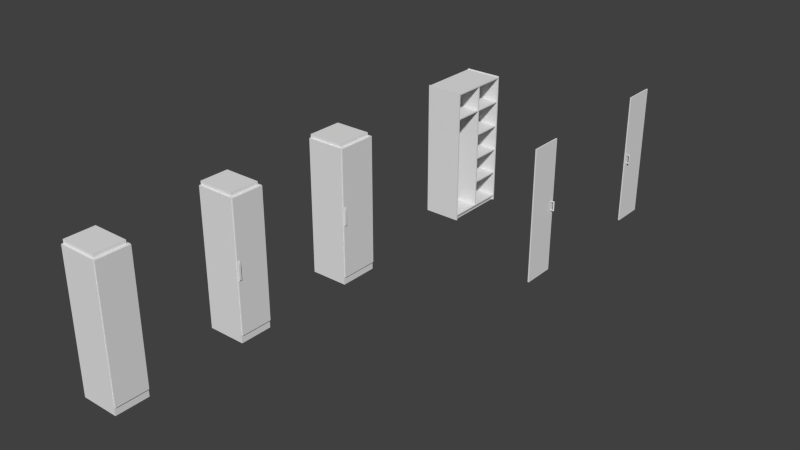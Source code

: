 # Source: Schaltschranke.blend  (saved by Blender 2.79.0; exported with 4.5.12 LTS)
import bpy
from mathutils import Matrix  # noqa: F401  (used for matrix-valued properties, if any)

bpy.ops.wm.read_factory_settings(use_empty=True)
scene = bpy.context.scene
scene.name = 'Scene'

# ---- collections
col_collection_1 = bpy.data.collections.new('Collection 1'); scene.collection.children.link(col_collection_1)

# ---- materials (node trees are filled in below, after node groups)
mat_schaltschrank = bpy.data.materials.new('Schaltschrank')
mat_schaltschrank.alpha_threshold = 0.0
mat_schaltschrank.use_transparent_shadow = False
mat_schaltschrank.roughness = 0.5

# ---- material node trees

# ---- world
world_world = bpy.data.worlds.new('World'); scene.world = world_world
world_world.color = (0.05088, 0.05088, 0.05088)
world_world.use_sun_shadow = False
world_world.sun_shadow_jitter_overblur = 0.0
world_world.cycles.sampling_method = 'NONE'
world_world.cycles.sample_map_resolution = 256

# ---- meshes
me_schaltschrank50l = bpy.data.meshes.new('Schaltschrank50L')
me_schaltschrank50l.from_pydata([(0.29, -0.25, 0.0), (-0.29, -0.25, 0.0), (0.29, 0.25, 0.0), (-0.29, 0.25, 0.0), (-0.29, 0.25, 2.07), (0.29, 0.25, 2.07), (-0.29, -0.25, 2.07), (0.29, -0.25, 2.07), (0.29, -0.25, 0.12), (-0.29, -0.25, 0.12), (0.29, 0.25, 0.12), (-0.29, 0.25, 0.12), (0.31, -0.245, 2.07), (0.31, 0.245, 2.07), (0.31, 0.245, 0.12), (0.31, -0.245, 0.12), (0.29, -0.245, 0.12), (0.29, -0.245, 2.07), (0.29, 0.245, 2.07), (0.29, 0.245, 0.12), (0.29, 0.25, 0.12), (0.29, 0.245, 2.07), (0.29, 0.25, 2.07), (0.29, -0.25, 2.07), (0.29, -0.245, 2.07), (-0.29, -0.22, 2.07), (0.26, -0.22, 2.07), (-0.29, 0.22, 2.07), (0.26, 0.22, 2.07), (0.26, -0.22, 2.12), (-0.29, -0.22, 2.12), (0.26, 0.22, 2.12), (-0.29, 0.22, 2.12), (0.31, -0.21, 0.92), (0.31, -0.24, 0.92), (0.33, -0.21, 0.94), (0.33, -0.24, 0.94), (0.33, -0.21, 1.126), (0.33, -0.24, 1.126), (0.3267, -0.21, 1.164), (0.3267, -0.24, 1.164), (0.3184, -0.21, 1.193), (0.3184, -0.24, 1.193), (0.31, -0.21, 1.21), (0.31, -0.24, 1.21), (0.33, -0.21, 0.94), (0.33, -0.24, 0.94), (0.33, -0.21, 1.126), (0.33, -0.24, 1.126), (0.3267, -0.21, 1.164), (0.3267, -0.24, 1.164), (0.3184, -0.21, 1.193), (0.3184, -0.24, 1.193), (0.31, -0.21, 1.21), (0.31, -0.24, 1.21)], [], [(10, 2, 3, 11), (9, 8, 7, 6), (11, 9, 6, 4), (1, 9, 11, 3), (4, 27, 28, 5), (2, 10, 8, 0), (0, 8, 9, 1), (10, 11, 4, 5), (14, 13, 12, 15), (13, 18, 17, 12), (12, 17, 16, 15), (15, 16, 19, 14), (14, 19, 18, 13), (19, 20, 22, 21), (8, 16, 24, 23), (6, 7, 26, 25), (30, 29, 31, 32), (28, 27, 32, 31), (27, 25, 30, 32), (25, 26, 29, 30), (26, 28, 31, 29), (26, 7, 5, 28), (34, 33, 35, 36), (33, 43, 41, 39, 37, 35), (36, 38, 40, 42, 44, 34), (46, 45, 47, 48), (48, 47, 49, 50), (50, 49, 51, 52), (52, 51, 53, 54)])
me_schaltschrank50l.polygons.foreach_set('use_smooth', [0, 0, 0, 0, 0, 0, 0, 0, 0, 0, 0, 0, 0, 0, 0, 0, 0, 0, 0, 0, 0, 0, 0, 0, 0, 1, 1, 1, 1])
_uv = me_schaltschrank50l.uv_layers.new(name='UVMap')
_uv.uv.foreach_set('vector', [0.6006, 0.8061, 0.5793, 0.8061, 0.5793, 0.7031, 0.6006, 0.7031, 0.7966, 0.6377, 0.8996, 0.6377, 0.8996, 0.9838, 0.7966, 0.9838, 0.7076, 0.6377, 0.7964, 0.6377, 0.7964, 0.9838, 0.7076, 0.9838, 0.5793, 0.6144, 0.6006, 0.6144, 0.6006, 0.7031, 0.5793, 0.7031, 0.4304, 0.8911, 0.4304, 0.8858, 0.528, 0.8858, 0.5334, 0.8911, 0.5793, 0.8061, 0.6006, 0.8061, 0.6006, 0.8949, 0.5793, 0.8949, 0.5793, 0.8949, 0.6006, 0.8949, 0.6006, 0.9978, 0.5793, 0.9978, 0.6047, 0.6377, 0.7076, 0.6377, 0.7076, 0.9838, 0.6047, 0.9838, 0.9904, 0.6377, 0.9904, 0.9751, 0.9056, 0.9751, 0.9056, 0.6377, 0.6917, 0.9931, 0.6917, 0.9967, 0.6047, 0.9967, 0.6047, 0.9931, 0.9056, 0.9751, 0.8997, 0.975, 0.8997, 0.6377, 0.9056, 0.6377, 0.6919, 0.9967, 0.6919, 0.9931, 0.7788, 0.9931, 0.7788, 0.9967, 0.9904, 0.6377, 0.9963, 0.6377, 0.9963, 0.9751, 0.9904, 0.9751, 0.9965, 0.6377, 0.9989, 0.6377, 0.9988, 0.7704, 0.9965, 0.7704, 0.9965, 0.7706, 0.9989, 0.7706, 0.9988, 0.9033, 0.9965, 0.9033, 0.4304, 0.8024, 0.5334, 0.8024, 0.528, 0.8077, 0.4304, 0.8077, 0.4215, 0.8077, 0.5192, 0.8077, 0.5192, 0.8858, 0.4215, 0.8858, 0.8781, 0.9929, 0.7804, 0.9929, 0.7804, 0.984, 0.8781, 0.984, 0.7804, 0.9929, 0.7023, 0.9929, 0.7023, 0.984, 0.7804, 0.984, 0.7023, 0.9929, 0.6047, 0.9929, 0.6047, 0.984, 0.7023, 0.984, 0.528, 0.8077, 0.528, 0.8858, 0.5192, 0.8858, 0.5192, 0.8077, 0.528, 0.8077, 0.5334, 0.8024, 0.5334, 0.8911, 0.528, 0.8858, 0.9801, 0.9782, 0.9854, 0.9782, 0.9854, 0.9832, 0.9801, 0.9832, 0.939, 0.9902, 0.9905, 0.9902, 0.9874, 0.9917, 0.9823, 0.9932, 0.9755, 0.9937, 0.9426, 0.9937, 0.9308, 0.9905, 0.8978, 0.9905, 0.891, 0.9899, 0.8859, 0.9884, 0.8828, 0.9869, 0.9343, 0.9869, 0.9508, 0.9775, 0.9508, 0.9828, 0.9178, 0.9828, 0.9178, 0.9775, 0.9178, 0.9775, 0.9178, 0.9828, 0.911, 0.9828, 0.911, 0.9775, 0.911, 0.9775, 0.911, 0.9828, 0.9057, 0.9828, 0.9057, 0.9775, 0.9057, 0.9775, 0.9057, 0.9828, 0.9023, 0.9828, 0.9023, 0.9775])
me_schaltschrank50l.materials.append(mat_schaltschrank)
me_schaltschrank50l.use_remesh_preserve_volume = False
me_schaltschrank50l.use_remesh_preserve_attributes = False
me_schaltschrank50l.use_mirror_vertex_groups = False
me_schaltschrank50l.update()
me_schaltschrank60l = bpy.data.meshes.new('Schaltschrank60L')
me_schaltschrank60l.from_pydata([(0.29, -0.3, 0.0), (-0.29, -0.3, 0.0), (0.29, 0.3, 0.0), (-0.29, 0.3, 0.0), (-0.29, 0.3, 2.07), (0.29, 0.3, 2.07), (-0.29, -0.3, 2.07), (0.29, -0.3, 2.07), (0.29, -0.3, 0.12), (-0.29, -0.3, 0.12), (0.29, 0.3, 0.12), (-0.29, 0.3, 0.12), (0.31, -0.295, 2.07), (0.31, 0.295, 2.07), (0.31, 0.295, 0.12), (0.31, -0.295, 0.12), (0.29, -0.295, 0.12), (0.29, -0.295, 2.07), (0.29, 0.295, 2.07), (0.29, 0.295, 0.12), (0.29, 0.3, 0.12), (0.29, 0.295, 2.07), (0.29, 0.3, 2.07), (0.29, -0.3, 2.07), (0.29, -0.295, 2.07), (-0.29, -0.27, 2.07), (0.26, -0.27, 2.07), (-0.29, 0.27, 2.07), (0.26, 0.27, 2.07), (0.26, -0.27, 2.12), (-0.29, -0.27, 2.12), (0.26, 0.27, 2.12), (-0.29, 0.27, 2.12), (0.31, -0.26, 0.92), (0.31, -0.29, 0.92), (0.33, -0.26, 0.94), (0.33, -0.29, 0.94), (0.33, -0.26, 1.126), (0.33, -0.29, 1.126), (0.3267, -0.26, 1.164), (0.3267, -0.29, 1.164), (0.3184, -0.26, 1.193), (0.3184, -0.29, 1.193), (0.31, -0.26, 1.21), (0.31, -0.29, 1.21), (0.33, -0.26, 0.94), (0.33, -0.29, 0.94), (0.33, -0.26, 1.126), (0.33, -0.29, 1.126), (0.3267, -0.26, 1.164), (0.3267, -0.29, 1.164), (0.3184, -0.26, 1.193), (0.3184, -0.29, 1.193), (0.31, -0.26, 1.21), (0.31, -0.29, 1.21)], [], [(10, 2, 3, 11), (9, 8, 7, 6), (11, 9, 6, 4), (1, 9, 11, 3), (4, 27, 28, 5), (2, 10, 8, 0), (0, 8, 9, 1), (10, 11, 4, 5), (14, 13, 12, 15), (13, 18, 17, 12), (12, 17, 16, 15), (15, 16, 19, 14), (14, 19, 18, 13), (19, 20, 22, 21), (8, 16, 24, 23), (6, 7, 26, 25), (30, 29, 31, 32), (28, 27, 32, 31), (27, 25, 30, 32), (25, 26, 29, 30), (26, 28, 31, 29), (26, 7, 5, 28), (34, 33, 35, 36), (33, 43, 41, 39, 37, 35), (36, 38, 40, 42, 44, 34), (46, 45, 47, 48), (48, 47, 49, 50), (50, 49, 51, 52), (52, 51, 53, 54)])
me_schaltschrank60l.polygons.foreach_set('use_smooth', [0, 0, 0, 0, 0, 0, 0, 0, 0, 0, 0, 0, 0, 0, 0, 0, 0, 0, 0, 0, 0, 0, 0, 0, 0, 1, 1, 1, 1])
_uv = me_schaltschrank60l.uv_layers.new(name='UVMap')
_uv.uv.foreach_set('vector', [0.5834, 0.2386, 0.5593, 0.2386, 0.5593, 0.1221, 0.5834, 0.1221, 0.996, 0.3658, 0.996, 0.4822, 0.6044, 0.4822, 0.6044, 0.3658, 0.996, 0.1209, 0.996, 0.2414, 0.6044, 0.2414, 0.6044, 0.1209, 0.5593, 0.001623, 0.5834, 0.001623, 0.5834, 0.1221, 0.5593, 0.1221, 0.5405, 0.7797, 0.5345, 0.7797, 0.5345, 0.6693, 0.5405, 0.6633, 0.5593, 0.2386, 0.5834, 0.2386, 0.5834, 0.3591, 0.5593, 0.3591, 0.5593, 0.3591, 0.5834, 0.3591, 0.5834, 0.4755, 0.5593, 0.4755, 0.996, 0.004443, 0.996, 0.1209, 0.6044, 0.1209, 0.6044, 0.004443, 0.996, 0.3588, 0.6089, 0.3588, 0.6089, 0.2416, 0.996, 0.2416, 0.5938, 0.4968, 0.5895, 0.4968, 0.5895, 0.371, 0.5938, 0.371, 0.5938, 0.371, 0.5895, 0.371, 0.5877, 0.1268, 0.592, 0.1268, 0.592, 0.1268, 0.5877, 0.1268, 0.5877, 0.001055, 0.592, 0.001055, 0.996, 0.3588, 0.996, 0.3655, 0.6088, 0.3655, 0.6089, 0.3588, 0.5976, 0.003766, 0.6002, 0.003806, 0.6002, 0.1539, 0.5975, 0.1539, 0.5976, 0.1542, 0.6002, 0.1542, 0.6002, 0.3043, 0.5975, 0.3043, 0.42, 0.7797, 0.42, 0.6633, 0.426, 0.6693, 0.426, 0.7797, 0.426, 0.7898, 0.426, 0.6793, 0.5345, 0.6793, 0.5345, 0.7898, 0.9961, 0.4965, 0.8857, 0.4964, 0.8857, 0.4864, 0.9961, 0.4864, 0.8857, 0.4964, 0.7772, 0.4964, 0.7772, 0.4863, 0.8857, 0.4864, 0.7772, 0.4964, 0.6668, 0.4963, 0.6668, 0.4863, 0.7772, 0.4863, 0.426, 0.6693, 0.5345, 0.6693, 0.5345, 0.6793, 0.426, 0.6793, 0.426, 0.6693, 0.42, 0.6633, 0.5405, 0.6633, 0.5345, 0.6693, 0.6066, 0.4857, 0.6066, 0.4917, 0.6009, 0.4917, 0.6009, 0.4857, 0.6653, 0.4941, 0.607, 0.4941, 0.6105, 0.4924, 0.6163, 0.4907, 0.624, 0.4901, 0.6612, 0.4901, 0.6612, 0.4984, 0.624, 0.4984, 0.6163, 0.4977, 0.6105, 0.496, 0.607, 0.4943, 0.6653, 0.4943, 0.6653, 0.4838, 0.6653, 0.4899, 0.628, 0.4899, 0.628, 0.4838, 0.628, 0.4838, 0.628, 0.4899, 0.6202, 0.4899, 0.6202, 0.4838, 0.6202, 0.4838, 0.6202, 0.4899, 0.6143, 0.4899, 0.6143, 0.4838, 0.6143, 0.4838, 0.6143, 0.4899, 0.6104, 0.4899, 0.6104, 0.4838])
me_schaltschrank60l.materials.append(mat_schaltschrank)
me_schaltschrank60l.use_remesh_preserve_volume = False
me_schaltschrank60l.use_remesh_preserve_attributes = False
me_schaltschrank60l.use_mirror_vertex_groups = False
me_schaltschrank60l.update()
me_schaltschrank50m = bpy.data.meshes.new('Schaltschrank50M')
me_schaltschrank50m.from_pydata([(0.29, -0.25, 0.0), (-0.29, -0.25, 0.0), (0.29, 0.25, 0.0), (-0.29, 0.25, 0.0), (-0.29, 0.25, 2.07), (0.29, 0.25, 2.07), (-0.29, -0.25, 2.07), (0.29, -0.25, 2.07), (0.29, -0.25, 0.12), (-0.29, -0.25, 0.12), (0.29, 0.25, 0.12), (-0.29, 0.25, 0.12), (0.31, -0.245, 2.07), (0.31, 0.245, 2.07), (0.31, 0.245, 0.12), (0.31, -0.245, 0.12), (0.29, -0.245, 0.12), (0.29, -0.245, 2.07), (0.29, 0.245, 2.07), (0.29, 0.245, 0.12), (0.29, 0.25, 0.12), (0.29, 0.245, 2.07), (0.29, 0.25, 2.07), (0.29, -0.25, 2.07), (0.29, -0.245, 2.07), (-0.29, -0.22, 2.07), (0.26, -0.22, 2.07), (-0.29, 0.22, 2.07), (0.26, 0.22, 2.07), (0.26, -0.22, 2.12), (-0.29, -0.22, 2.12), (0.26, 0.22, 2.12), (-0.29, 0.22, 2.12)], [], [(10, 2, 3, 11), (9, 8, 7, 6), (11, 9, 6, 4), (1, 9, 11, 3), (4, 27, 28, 5), (2, 10, 8, 0), (0, 8, 9, 1), (10, 11, 4, 5), (14, 13, 12, 15), (13, 18, 17, 12), (12, 17, 16, 15), (15, 16, 19, 14), (14, 19, 18, 13), (19, 20, 22, 21), (8, 16, 24, 23), (6, 7, 26, 25), (30, 29, 31, 32), (28, 27, 32, 31), (27, 25, 30, 32), (25, 26, 29, 30), (26, 28, 31, 29), (26, 7, 5, 28)])
_uv = me_schaltschrank50m.uv_layers.new(name='UVMap')
_uv.uv.foreach_set('vector', [0.5711, 0.8055, 0.5498, 0.8055, 0.5498, 0.7025, 0.5711, 0.7025, 0.2004, 0.6276, 0.3067, 0.6276, 0.3067, 0.9852, 0.2004, 0.9852, 0.1087, 0.6276, 0.2004, 0.6276, 0.2004, 0.9852, 0.1087, 0.9852, 0.5498, 0.6137, 0.5711, 0.6137, 0.5711, 0.7025, 0.5498, 0.7025, 0.4185, 0.9979, 0.4185, 0.992, 0.527, 0.992, 0.5329, 0.9979, 0.5498, 0.8055, 0.5711, 0.8055, 0.5711, 0.8943, 0.5498, 0.8943, 0.5498, 0.8943, 0.5711, 0.8943, 0.5711, 0.9974, 0.5498, 0.9974, 0.002293, 0.6276, 0.1087, 0.6276, 0.1087, 0.9852, 0.002293, 0.9852, 0.4007, 0.6277, 0.4006, 0.9762, 0.313, 0.9762, 0.3131, 0.6276, 0.09216, 0.9947, 0.09216, 0.9984, 0.002293, 0.9984, 0.002293, 0.9947, 0.313, 0.9762, 0.3069, 0.9761, 0.307, 0.6276, 0.3131, 0.6276, 0.09233, 0.9984, 0.09233, 0.9947, 0.1822, 0.9947, 0.1822, 0.9984, 0.4007, 0.6277, 0.4068, 0.6277, 0.4066, 0.9762, 0.4006, 0.9762, 0.407, 0.6276, 0.4094, 0.6276, 0.4093, 0.7647, 0.4069, 0.7647, 0.407, 0.7649, 0.4094, 0.7649, 0.4093, 0.902, 0.4069, 0.902, 0.4185, 0.8993, 0.5329, 0.8993, 0.527, 0.9052, 0.4185, 0.9052, 0.4086, 0.9052, 0.5171, 0.9052, 0.5171, 0.992, 0.4086, 0.992, 0.002293, 0.9854, 0.1032, 0.9854, 0.1032, 0.9946, 0.002293, 0.9946, 0.1032, 0.9854, 0.1839, 0.9854, 0.1839, 0.9946, 0.1032, 0.9946, 0.1839, 0.9854, 0.2847, 0.9854, 0.2847, 0.9946, 0.1839, 0.9946, 0.527, 0.9052, 0.527, 0.992, 0.5171, 0.992, 0.5171, 0.9052, 0.527, 0.9052, 0.5329, 0.8993, 0.5329, 0.9979, 0.527, 0.992])
me_schaltschrank50m.materials.append(mat_schaltschrank)
me_schaltschrank50m.use_remesh_preserve_volume = False
me_schaltschrank50m.use_remesh_preserve_attributes = False
me_schaltschrank50m.use_mirror_vertex_groups = False
me_schaltschrank50m.update()
me_schrank = bpy.data.meshes.new('Schrank')
me_schrank.from_pydata([(0.29, -0.51, 2.1), (-0.29, -0.51, 2.1), (-0.29, -0.51, 0.0), (0.29, -0.51, 0.0), (0.29, -0.49, 0.0), (-0.29, -0.49, 0.0), (0.29, -0.49, 2.1), (-0.29, -0.49, 2.1), (0.29, -0.49, 2.09), (-0.29, -0.49, 2.09), (0.29, -0.49, 2.07), (-0.27, -0.49, 2.07), (0.29, 0.47, 2.09), (-0.29, 0.47, 2.09), (0.29, 0.47, 2.07), (-0.27, 0.47, 2.07), (0.29, -0.49, 0.09), (-0.27, -0.49, 0.09), (0.29, -0.49, 0.07), (0.29, 0.47, 0.09), (-0.27, 0.47, 0.09), (0.29, 0.47, 0.07), (0.26, -0.49, 0.0), (0.26, -0.49, 0.07), (0.26, 0.47, 0.0), (0.26, 0.47, 0.07), (0.29, -0.49, 0.07), (0.26, -0.49, 0.07), (0.29, 0.47, 0.07), (0.26, 0.47, 0.07), (0.29, 0.47, 2.1), (-0.29, 0.47, 2.1), (-0.29, 0.47, 0.0), (0.29, 0.47, 0.0), (0.29, 0.49, 0.0), (-0.29, 0.49, 0.0), (0.29, 0.49, 2.1), (-0.29, 0.49, 2.1), (0.285, -0.02, 2.07), (-0.27, -0.02, 2.07), (0.285, -0.02, 0.09), (-0.27, -0.02, 0.09), (0.285, 0.0, 2.07), (-0.27, 0.0, 2.07), (0.285, 0.0, 0.09), (-0.27, 0.0, 0.09), (0.28, 0.0, 0.47), (-0.27, 0.0, 0.47), (0.28, 0.0, 0.49), (-0.27, 0.0, 0.49), (0.28, 0.47, 0.47), (-0.27, 0.47, 0.47), (0.28, 0.47, 0.49), (-0.27, 0.47, 0.49), (0.28, 0.0, 0.87), (-0.27, 0.0, 0.87), (0.28, 0.0, 0.89), (-0.27, 0.0, 0.89), (0.28, 0.47, 0.87), (-0.27, 0.47, 0.87), (0.28, 0.47, 0.89), (-0.27, 0.47, 0.89), (0.28, 0.0, 1.27), (-0.27, 0.0, 1.27), (0.28, 0.0, 1.29), (-0.27, 0.0, 1.29), (0.28, 0.47, 1.27), (-0.27, 0.47, 1.27), (0.28, 0.47, 1.29), (-0.27, 0.47, 1.29), (0.28, 0.0, 1.67), (-0.27, 0.0, 1.67), (0.28, 0.0, 1.69), (-0.27, 0.0, 1.69), (0.28, 0.47, 1.67), (-0.27, 0.47, 1.67), (0.28, 0.47, 1.69), (-0.27, 0.47, 1.69), (0.28, -0.49, 1.67), (-0.27, -0.49, 1.67), (0.28, -0.49, 1.69), (-0.27, -0.49, 1.69), (0.28, -0.02, 1.67), (-0.27, -0.02, 1.67), (0.28, -0.02, 1.69), (-0.27, -0.02, 1.69), (-0.004781, -0.03, 1.599), (-0.01114, -0.03, 1.596), (-0.004781, -0.48, 1.599), (-0.01114, -0.03, 1.584), (-0.004781, -0.03, 1.581), (0.001583, -0.03, 1.584), (0.004219, -0.03, 1.59), (0.001583, -0.03, 1.596), (-0.01114, -0.48, 1.596), (-0.01114, -0.48, 1.584), (-0.004781, -0.48, 1.581), (0.001583, -0.48, 1.584), (0.004219, -0.48, 1.59), (0.001583, -0.48, 1.596), (-0.006099, -0.03, 1.612), (-0.02137, -0.03, 1.605), (-0.02137, -0.03, 1.575), (-0.006099, -0.03, 1.568), (0.009175, -0.03, 1.575), (0.0155, -0.03, 1.59), (0.009175, -0.03, 1.605), (-0.0277, -0.03, 1.59), (-0.006099, -0.02, 1.612), (-0.02137, -0.02, 1.605), (-0.02137, -0.02, 1.575), (-0.006099, -0.02, 1.568), (0.009175, -0.02, 1.575), (0.0155, -0.02, 1.59), (0.009175, -0.02, 1.605), (-0.0277, -0.02, 1.59), (-0.006099, -0.03, 1.612), (-0.02137, -0.03, 1.605), (-0.02137, -0.03, 1.575), (-0.006099, -0.03, 1.568), (0.009175, -0.03, 1.575), (0.0155, -0.03, 1.59), (0.009175, -0.03, 1.605), (-0.0277, -0.03, 1.59), (-0.006099, -0.48, 1.612), (-0.02137, -0.48, 1.605), (-0.02137, -0.48, 1.575), (-0.006099, -0.48, 1.568), (0.009175, -0.48, 1.575), (0.0155, -0.48, 1.59), (0.009175, -0.48, 1.605), (-0.0277, -0.48, 1.59), (-0.006099, -0.49, 1.612), (-0.02137, -0.49, 1.605), (-0.02137, -0.49, 1.575), (-0.006099, -0.49, 1.568), (0.009175, -0.49, 1.575), (0.0155, -0.49, 1.59), (0.009175, -0.49, 1.605), (-0.0277, -0.49, 1.59), (-0.006099, -0.48, 1.612), (-0.02137, -0.48, 1.605), (-0.02137, -0.48, 1.575), (-0.006099, -0.48, 1.568), (0.009175, -0.48, 1.575), (0.0155, -0.48, 1.59), (0.009175, -0.48, 1.605), (-0.0277, -0.48, 1.59)], [], [(38, 40, 44, 42), (0, 6, 7, 1), (5, 7, 6, 4), (4, 6, 0, 3), (3, 0, 1, 2), (45, 43, 42, 44), (33, 30, 31, 32), (34, 36, 30, 33), (10, 11, 15, 14), (41, 40, 38, 39), (8, 10, 14, 12), (9, 8, 12, 13), (35, 37, 36, 34), (30, 36, 37, 31), (46, 47, 51, 50), (16, 18, 21, 19), (17, 16, 19, 20), (23, 22, 24, 25), (26, 27, 29, 28), (48, 46, 50, 52), (49, 48, 52, 53), (54, 55, 59, 58), (56, 54, 58, 60), (57, 56, 60, 61), (62, 63, 67, 66), (64, 62, 66, 68), (65, 64, 68, 69), (70, 71, 75, 74), (72, 70, 74, 76), (73, 72, 76, 77), (78, 79, 83, 82), (80, 78, 82, 84), (81, 80, 84, 85), (91, 92, 98, 97), (90, 91, 97, 96), (93, 86, 88, 99), (86, 87, 94, 88), (89, 90, 96, 95), (92, 93, 99, 98), (123, 118, 119, 120, 121, 122, 116, 117), (102, 107, 115, 110), (104, 103, 111, 112), (100, 106, 114, 108), (103, 102, 110, 111), (106, 105, 113, 114), (107, 101, 109, 115), (101, 100, 108, 109), (105, 104, 112, 113), (147, 141, 140, 146, 145, 144, 143, 142), (126, 134, 139, 131), (128, 136, 135, 127), (124, 132, 138, 130), (127, 135, 134, 126), (130, 138, 137, 129), (131, 139, 133, 125), (125, 133, 132, 124), (129, 137, 136, 128), (15, 11, 17, 20)])
me_schrank.polygons.foreach_set('use_smooth', [0, 0, 0, 0, 0, 0, 0, 0, 0, 0, 0, 0, 0, 0, 0, 0, 0, 0, 0, 0, 0, 0, 0, 0, 0, 0, 0, 0, 0, 0, 0, 0, 0, 1, 1, 1, 1, 1, 1, 0, 1, 1, 1, 1, 1, 1, 1, 1, 0, 1, 1, 1, 1, 1, 1, 1, 1, 0])
_uv = me_schrank.uv_layers.new(name='UVMap')
_uv.uv.foreach_set('vector', [0.001171, 0.2884, 0.1922, 0.2883, 0.1922, 0.2916, 0.001191, 0.2917, 0.4347, 0.01135, 0.4347, 0.01355, 0.3709, 0.01355, 0.3709, 0.01135, 0.2648, 0.003755, 0.2648, 0.2331, 0.2014, 0.2331, 0.2014, 0.003755, 0.2014, 0.003755, 0.2014, 0.2331, 0.1974, 0.2332, 0.1974, 0.00378, 0.1974, 0.00378, 0.1974, 0.2332, 0.1341, 0.2332, 0.1341, 0.00378, 0.1922, 0.3452, 0.00121, 0.3452, 0.001191, 0.2917, 0.1922, 0.2916, 0.06647, 0.00378, 0.06647, 0.2332, 0.003111, 0.2332, 0.003111, 0.00378, 0.07047, 0.003755, 0.07047, 0.2331, 0.06647, 0.2332, 0.06647, 0.00378, 0.3278, 0.3918, 0.2662, 0.3918, 0.2662, 0.2862, 0.3278, 0.2862, 0.1922, 0.2348, 0.1922, 0.2883, 0.001171, 0.2884, 0.001153, 0.2348, 0.33, 0.3918, 0.3278, 0.3918, 0.3278, 0.2862, 0.33, 0.2862, 0.3938, 0.3918, 0.33, 0.3918, 0.33, 0.2862, 0.3938, 0.2862, 0.1338, 0.003755, 0.1338, 0.2331, 0.07047, 0.2331, 0.07047, 0.003755, 0.4347, 0.008886, 0.4347, 0.01109, 0.3709, 0.01109, 0.3709, 0.008886, 0.06398, 0.3472, 0.1245, 0.3472, 0.1245, 0.3989, 0.06398, 0.3989, 0.2651, 0.005955, 0.2651, 0.003755, 0.3707, 0.003755, 0.3707, 0.005955, 0.2651, 0.06756, 0.2651, 0.005955, 0.3707, 0.005955, 0.3707, 0.06756, 0.4405, 0.2455, 0.4328, 0.2455, 0.4328, 0.1399, 0.4405, 0.1399, 0.4441, 0.2455, 0.4408, 0.2455, 0.4408, 0.1399, 0.4441, 0.1399, 0.06178, 0.3472, 0.06398, 0.3472, 0.06398, 0.3989, 0.06178, 0.3989, 0.001277, 0.3472, 0.06178, 0.3472, 0.06178, 0.3989, 0.001277, 0.3989, 0.3742, 0.07862, 0.3742, 0.01812, 0.4259, 0.01812, 0.4259, 0.07862, 0.3742, 0.08082, 0.3742, 0.07862, 0.4259, 0.07862, 0.4259, 0.08082, 0.3742, 0.1413, 0.3742, 0.08082, 0.4259, 0.08082, 0.4259, 0.1413, 0.3751, 0.2078, 0.3751, 0.1473, 0.4268, 0.1473, 0.4268, 0.2078, 0.3751, 0.21, 0.3751, 0.2078, 0.4268, 0.2078, 0.4268, 0.21, 0.3751, 0.2705, 0.3751, 0.21, 0.4268, 0.21, 0.4268, 0.2705, 0.4516, 0.06472, 0.4516, 0.004218, 0.5033, 0.004218, 0.5033, 0.06472, 0.4516, 0.06692, 0.4516, 0.06472, 0.5033, 0.06472, 0.5033, 0.06692, 0.4516, 0.1274, 0.4516, 0.06692, 0.5033, 0.06692, 0.5033, 0.1274, 0.1915, 0.3479, 0.252, 0.3479, 0.252, 0.3996, 0.1915, 0.3996, 0.1893, 0.3479, 0.1915, 0.3479, 0.1915, 0.3996, 0.1893, 0.3996, 0.1288, 0.3479, 0.1893, 0.3479, 0.1893, 0.3996, 0.1288, 0.3996, 0.4173, 0.00539, 0.4173, 0.006199, 0.3709, 0.006183, 0.3709, 0.005374, 0.4173, 0.00458, 0.4173, 0.00539, 0.3709, 0.005374, 0.3709, 0.004564, 0.4173, 0.007008, 0.4173, 0.007817, 0.3709, 0.007801, 0.3709, 0.006992, 0.4173, 0.007817, 0.4173, 0.008626, 0.3709, 0.00861, 0.3709, 0.007801, 0.4173, 0.003771, 0.4173, 0.00458, 0.3709, 0.004564, 0.3709, 0.003755, 0.4173, 0.006199, 0.4173, 0.007008, 0.3709, 0.006992, 0.3709, 0.006183, 0.256, 0.3815, 0.2573, 0.3802, 0.2591, 0.3802, 0.2604, 0.3815, 0.2604, 0.3833, 0.2591, 0.3846, 0.2573, 0.3846, 0.256, 0.3833, 0.2631, 0.381, 0.2631, 0.3828, 0.262, 0.3828, 0.262, 0.381, 0.2631, 0.3774, 0.2631, 0.3792, 0.262, 0.3792, 0.262, 0.3774, 0.2631, 0.3864, 0.2631, 0.3883, 0.262, 0.3883, 0.262, 0.3864, 0.2631, 0.3792, 0.2631, 0.381, 0.262, 0.381, 0.262, 0.3792, 0.2631, 0.3883, 0.2631, 0.3901, 0.262, 0.3901, 0.262, 0.3883, 0.2631, 0.3828, 0.2631, 0.3846, 0.262, 0.3846, 0.262, 0.3828, 0.2631, 0.3846, 0.2631, 0.3864, 0.262, 0.3864, 0.262, 0.3846, 0.2631, 0.3755, 0.2631, 0.3774, 0.262, 0.3774, 0.262, 0.3755, 0.2604, 0.3786, 0.2591, 0.3799, 0.2573, 0.3799, 0.256, 0.3786, 0.256, 0.3768, 0.2573, 0.3755, 0.2591, 0.3755, 0.2604, 0.3768, 0.2606, 0.3792, 0.2617, 0.3792, 0.2617, 0.381, 0.2606, 0.381, 0.2606, 0.3755, 0.2617, 0.3755, 0.2617, 0.3774, 0.2606, 0.3774, 0.2606, 0.3846, 0.2617, 0.3846, 0.2617, 0.3864, 0.2606, 0.3864, 0.2606, 0.3774, 0.2617, 0.3774, 0.2617, 0.3792, 0.2606, 0.3792, 0.2606, 0.3864, 0.2617, 0.3864, 0.2617, 0.3883, 0.2606, 0.3883, 0.2606, 0.381, 0.2617, 0.381, 0.2617, 0.3828, 0.2606, 0.3828, 0.2606, 0.3828, 0.2617, 0.3828, 0.2617, 0.3846, 0.2606, 0.3846, 0.2606, 0.3883, 0.2617, 0.3883, 0.2617, 0.3901, 0.2606, 0.3901, 0.3707, 0.2854, 0.2651, 0.2854, 0.2651, 0.06756, 0.3707, 0.06756])
me_schrank.materials.append(mat_schaltschrank)
me_schrank.use_remesh_preserve_volume = False
me_schrank.use_remesh_preserve_attributes = False
me_schrank.use_mirror_vertex_groups = False
me_schrank.update()
me_schranktuerl = bpy.data.meshes.new('SchranktuerL')
me_schranktuerl.from_pydata([(0.02, 0.4435, 0.0915), (0.02, 0.4435, 0.0785), (0.02, 0.4565, 0.0915), (0.02, 0.4565, 0.0785), (0.072, 0.4435, 0.0915), (0.059, 0.4435, 0.0785), (0.072, 0.4565, 0.0915), (0.059, 0.4565, 0.0785), (0.02, 0.4435, -0.0515), (0.02, 0.4435, -0.0385), (0.02, 0.4565, -0.0515), (0.02, 0.4565, -0.0385), (0.072, 0.4435, -0.0515), (0.059, 0.4435, -0.0385), (0.072, 0.4565, -0.0515), (0.059, 0.4565, -0.0385), (0.02, 0.0, 1.008), (0.02, 0.493, 1.008), (0.02, 0.0, -1.008), (0.02, 0.493, -1.008), (0.0, 0.0, 1.008), (0.0, 0.493, 1.008), (0.0, 0.0, -1.008), (0.0, 0.493, -1.008)], [], [(4, 12, 14, 6), (7, 15, 13, 5), (0, 4, 6, 2), (3, 7, 5, 1), (1, 5, 4, 0), (2, 6, 7, 3), (6, 14, 15, 7), (5, 13, 12, 4), (8, 10, 14, 12), (11, 9, 13, 15), (9, 8, 12, 13), (10, 11, 15, 14), (17, 16, 18, 19), (21, 23, 22, 20), (16, 20, 22, 18), (19, 23, 21, 17), (17, 21, 20, 16), (18, 22, 23, 19)])
_uv = me_schranktuerl.uv_layers.new(name='UVMap')
_uv.uv.foreach_set('vector', [0.4301, 0.4854, 0.4301, 0.4568, 0.4327, 0.4568, 0.4327, 0.4854, 0.4275, 0.527, 0.4275, 0.5036, 0.4301, 0.5036, 0.4301, 0.527, 0.4301, 0.4958, 0.4301, 0.4854, 0.4327, 0.4854, 0.4327, 0.4958, 0.4275, 0.5348, 0.4275, 0.527, 0.4301, 0.527, 0.4301, 0.5348, 0.4275, 0.4958, 0.4275, 0.488, 0.4301, 0.4854, 0.4301, 0.4958, 0.4327, 0.4958, 0.4327, 0.4854, 0.4353, 0.488, 0.4353, 0.4958, 0.4327, 0.4854, 0.4327, 0.4568, 0.4353, 0.4594, 0.4353, 0.4828, 0.4275, 0.4828, 0.4275, 0.4594, 0.4301, 0.4568, 0.4301, 0.4854, 0.4301, 0.4464, 0.4327, 0.4464, 0.4327, 0.4568, 0.4301, 0.4568, 0.4275, 0.4959, 0.4301, 0.4959, 0.4301, 0.5036, 0.4275, 0.5036, 0.4275, 0.4464, 0.4301, 0.4464, 0.4301, 0.4568, 0.4275, 0.4542, 0.4327, 0.4464, 0.4353, 0.4464, 0.4353, 0.4542, 0.4327, 0.4568, 0.6122, 0.6204, 0.6122, 0.526, 0.9981, 0.526, 0.9981, 0.6204, 0.4433, 0.653, 0.4433, 0.2544, 0.5408, 0.2544, 0.5408, 0.653, 0.6122, 0.526, 0.6122, 0.5193, 0.9981, 0.5193, 0.9981, 0.526, 0.9981, 0.6204, 0.998, 0.6271, 0.6121, 0.6271, 0.6122, 0.6204, 0.4306, 0.6491, 0.4266, 0.6491, 0.4266, 0.5506, 0.4306, 0.5506, 0.4307, 0.5506, 0.4347, 0.5506, 0.4347, 0.6491, 0.4307, 0.6491])
me_schranktuerl.materials.append(mat_schaltschrank)
me_schranktuerl.use_remesh_preserve_volume = False
me_schranktuerl.use_remesh_preserve_attributes = False
me_schranktuerl.use_mirror_vertex_groups = False
me_schranktuerl.update()
me_schranktuerr = bpy.data.meshes.new('SchranktuerR')
me_schranktuerr.from_pydata([(0.02, -0.4565, 0.0915), (0.02, -0.4565, 0.0785), (0.02, -0.4435, 0.0915), (0.02, -0.4435, 0.0785), (0.072, -0.4565, 0.0915), (0.059, -0.4565, 0.0785), (0.072, -0.4435, 0.0915), (0.059, -0.4435, 0.0785), (0.02, -0.4565, -0.0515), (0.02, -0.4565, -0.0385), (0.02, -0.4435, -0.0515), (0.02, -0.4435, -0.0385), (0.072, -0.4565, -0.0515), (0.059, -0.4565, -0.0385), (0.072, -0.4435, -0.0515), (0.059, -0.4435, -0.0385), (0.02, 0.0, 1.008), (0.02, -0.493, 1.008), (0.02, 0.0, -1.008), (0.02, -0.493, -1.008), (0.0, 0.0, 1.008), (0.0, -0.493, 1.008), (0.0, 0.0, -1.008), (0.0, -0.493, -1.008)], [], [(4, 12, 14, 6), (7, 15, 13, 5), (0, 4, 6, 2), (3, 7, 5, 1), (1, 5, 4, 0), (2, 6, 7, 3), (6, 14, 15, 7), (5, 13, 12, 4), (8, 10, 14, 12), (11, 9, 13, 15), (9, 8, 12, 13), (10, 11, 15, 14), (17, 19, 18, 16), (21, 20, 22, 23), (16, 18, 22, 20), (19, 17, 21, 23), (17, 16, 20, 21), (18, 19, 23, 22)])
_uv = me_schranktuerr.uv_layers.new(name='UVMap')
_uv.uv.foreach_set('vector', [0.2032, 0.3277, 0.2032, 0.2978, 0.2059, 0.2978, 0.2059, 0.3277, 0.3754, 0.3991, 0.3999, 0.3991, 0.3999, 0.4019, 0.3754, 0.4019, 0.2032, 0.3386, 0.2032, 0.3277, 0.2059, 0.3277, 0.2059, 0.3386, 0.3673, 0.3991, 0.3754, 0.3991, 0.3754, 0.4019, 0.3673, 0.4019, 0.2005, 0.3386, 0.2005, 0.3304, 0.2032, 0.3277, 0.2032, 0.3386, 0.2059, 0.3386, 0.2059, 0.3277, 0.2086, 0.3304, 0.2086, 0.3386, 0.2059, 0.3277, 0.2059, 0.2978, 0.2086, 0.3006, 0.2086, 0.325, 0.2005, 0.325, 0.2005, 0.3006, 0.2032, 0.2978, 0.2032, 0.3277, 0.2032, 0.287, 0.2059, 0.287, 0.2059, 0.2978, 0.2032, 0.2978, 0.408, 0.3991, 0.408, 0.4019, 0.3999, 0.4019, 0.3999, 0.3991, 0.2005, 0.287, 0.2032, 0.287, 0.2032, 0.2978, 0.2005, 0.2951, 0.2059, 0.287, 0.2086, 0.287, 0.2086, 0.2951, 0.2059, 0.2978, 0.003849, 0.5187, 0.4078, 0.5187, 0.4078, 0.6175, 0.003849, 0.6175, 0.003807, 0.5116, 0.003807, 0.4128, 0.4078, 0.4128, 0.4078, 0.5116, 0.003766, 0.4058, 0.4078, 0.4058, 0.4078, 0.4128, 0.003807, 0.4128, 0.4078, 0.5187, 0.003849, 0.5187, 0.003807, 0.5116, 0.4078, 0.5116, 0.4411, 0.02584, 0.4411, 0.1288, 0.437, 0.1288, 0.437, 0.02584, 0.2629, 0.3981, 0.3659, 0.3981, 0.3659, 0.4022, 0.2629, 0.4022])
me_schranktuerr.materials.append(mat_schaltschrank)
me_schranktuerr.use_remesh_preserve_volume = False
me_schranktuerr.use_remesh_preserve_attributes = False
me_schranktuerr.use_mirror_vertex_groups = False
me_schranktuerr.update()

# ---- objects
ob_schaltschrank50l = bpy.data.objects.new('Schaltschrank50L', me_schaltschrank50l)
ob_schaltschrank60l = bpy.data.objects.new('Schaltschrank60L', me_schaltschrank60l)
ob_schaltschrank50m = bpy.data.objects.new('Schaltschrank50M', me_schaltschrank50m)
ob_schrank = bpy.data.objects.new('Schrank', me_schrank)
ob_schranktuerl = bpy.data.objects.new('SchranktuerL', me_schranktuerl)
ob_schranktuerr = bpy.data.objects.new('SchranktuerR', me_schranktuerr)

# ---- transforms, parenting, visibility, modifiers, constraints
ob_schaltschrank50l.location = (-4.675e-07, -5.96e-08, 0.0)
ob_schaltschrank50l.lineart.crease_threshold = 0.0
ob_schaltschrank60l.location = (-4.675e-07, 2.0, 0.0)
ob_schaltschrank60l.lineart.crease_threshold = 0.0
ob_schaltschrank50m.location = (-4.675e-07, -2.0, 0.0)
ob_schaltschrank50m.lineart.crease_threshold = 0.0
ob_schrank.location = (-4.675e-07, 4.81, 0.0)
ob_schrank.lineart.crease_threshold = 0.0
ob_schranktuerl.parent = ob_schrank
ob_schranktuerl.matrix_parent_inverse = Matrix(((1.0, 0.0, 0.0, 2.61), (0.0, 1.0, 0.0, -2.91), (0.0, 0.0, 1.0, -0.0), (0.0, 0.0, 0.0, 1.0)))
ob_schranktuerl.location = (-0.32, 1.405, 1.08)
ob_schranktuerl.lineart.crease_threshold = 0.0
ob_schranktuerr.parent = ob_schrank
ob_schranktuerr.matrix_parent_inverse = Matrix(((1.0, 0.0, 0.0, 2.61), (0.0, 1.0, 0.0, -2.91), (0.0, 0.0, 1.0, -0.0), (0.0, 0.0, 0.0, 1.0)))
ob_schranktuerr.location = (-0.32, 4.395, 1.08)
ob_schranktuerr.lineart.crease_threshold = 0.0

# ---- collection membership
col_collection_1.objects.link(ob_schaltschrank50l)
col_collection_1.objects.link(ob_schaltschrank60l)
col_collection_1.objects.link(ob_schaltschrank50m)
col_collection_1.objects.link(ob_schrank)
col_collection_1.objects.link(ob_schranktuerl)
col_collection_1.objects.link(ob_schranktuerr)

# ---- scene / render settings (as saved in the file)
scene.frame_start = 1; scene.frame_end = 250; scene.frame_set(1)
scene.render.engine = 'BLENDER_EEVEE_NEXT'
scene.render.resolution_percentage = 50
scene.render.dither_intensity = 0.0
scene.render.bake_margin = 6
scene.cycles.use_denoising = False
scene.cycles.samples = 10
scene.cycles.sampling_pattern = 'TABULATED_SOBOL'
scene.cycles.light_sampling_threshold = 0.0
scene.cycles.use_adaptive_sampling = False
scene.cycles.use_light_tree = False
scene.cycles.blur_glossy = 0.0
scene.cycles.volume_bounces = 1
scene.cycles.pixel_filter_type = 'GAUSSIAN'
scene.cycles.sample_clamp_indirect = 0.0
scene.view_settings.view_transform = 'Standard'
bpy.context.view_layer.update()

# ---- added for rendering (the .blend has no active camera and no usable light): camera, sun
cam_auto = bpy.data.cameras.new('AutoCamera')
cam_auto.lens = 50.0
cam_auto.sensor_width = 36.0
cam_auto.clip_end = 1000.0
ob_auto_camera = bpy.data.objects.new('AutoCamera', cam_auto)
scene.collection.objects.link(ob_auto_camera)
ob_auto_camera.location = (9.54326, -8.18622, 7.86581)
ob_auto_camera.rotation_euler = (1.09748, -7.21219e-08, 0.694738)
scene.camera = ob_auto_camera
light_auto_sun = bpy.data.lights.new('AutoSun', 'SUN')
light_auto_sun.energy = 3.0
light_auto_sun.angle = 0.0523599
ob_auto_sun = bpy.data.objects.new('AutoSun', light_auto_sun)
scene.collection.objects.link(ob_auto_sun)
ob_auto_sun.rotation_euler = (0.872665, 0.174533, 0.523599)
bpy.context.view_layer.update()

